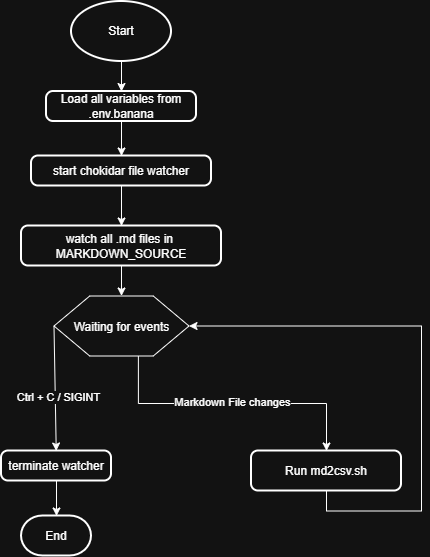

The diagram above was exported from draw.io. Its source (the exported page's mxGraphModel, read from the mxfile embedded in the PNG):
<mxGraphModel dx="1030" dy="774" grid="1" gridSize="10" guides="1" tooltips="1" connect="1" arrows="1" fold="1" page="1" pageScale="1" pageWidth="827" pageHeight="1169" math="0" shadow="0">
  <root>
    <mxCell id="0" />
    <mxCell id="1" parent="0" />
    <mxCell id="WuBZAsIZe-cOjZe9SHVU-2" edge="1" parent="1" source="Lbb3YD7FwF0VeQ2iwaBX-1" style="edgeStyle=orthogonalEdgeStyle;rounded=0;orthogonalLoop=1;jettySize=auto;html=1;exitX=0.5;exitY=1;exitDx=0;exitDy=0;exitPerimeter=0;entryX=0.5;entryY=0;entryDx=0;entryDy=0;" target="WuBZAsIZe-cOjZe9SHVU-1">
      <mxGeometry relative="1" as="geometry" />
    </mxCell>
    <mxCell id="Lbb3YD7FwF0VeQ2iwaBX-1" parent="1" style="strokeWidth=2;html=1;shape=mxgraph.flowchart.start_1;whiteSpace=wrap;" value="Start" vertex="1">
      <mxGeometry height="60" width="100" x="100" y="20" as="geometry" />
    </mxCell>
    <mxCell id="WuBZAsIZe-cOjZe9SHVU-1" parent="1" style="rounded=1;whiteSpace=wrap;html=1;absoluteArcSize=1;arcSize=14;strokeWidth=2;" value="Load all variables from .env.banana" vertex="1">
      <mxGeometry height="30" width="150" x="75" y="110" as="geometry" />
    </mxCell>
    <mxCell id="WuBZAsIZe-cOjZe9SHVU-13" edge="1" parent="1" source="WuBZAsIZe-cOjZe9SHVU-1" style="edgeStyle=orthogonalEdgeStyle;rounded=0;orthogonalLoop=1;jettySize=auto;html=1;" target="WuBZAsIZe-cOjZe9SHVU-11">
      <mxGeometry relative="1" as="geometry">
        <mxPoint x="150" y="230" as="sourcePoint" />
      </mxGeometry>
    </mxCell>
    <mxCell id="WuBZAsIZe-cOjZe9SHVU-24" edge="1" parent="1" source="WuBZAsIZe-cOjZe9SHVU-5" style="edgeStyle=orthogonalEdgeStyle;rounded=0;orthogonalLoop=1;jettySize=auto;html=1;exitX=0.5;exitY=1;exitDx=0;exitDy=0;entryX=1;entryY=0.5;entryDx=0;entryDy=0;" target="WuBZAsIZe-cOjZe9SHVU-16">
      <mxGeometry relative="1" as="geometry">
        <Array as="points">
          <mxPoint x="355" y="529.5" />
          <mxPoint x="450" y="529.5" />
          <mxPoint x="450" y="344.5" />
        </Array>
      </mxGeometry>
    </mxCell>
    <mxCell id="WuBZAsIZe-cOjZe9SHVU-5" parent="1" style="rounded=1;whiteSpace=wrap;html=1;absoluteArcSize=1;arcSize=14;strokeWidth=2;" value="Run md2csv.sh" vertex="1">
      <mxGeometry height="40" width="150" x="280" y="469.5" as="geometry" />
    </mxCell>
    <mxCell id="WuBZAsIZe-cOjZe9SHVU-17" edge="1" parent="1" source="WuBZAsIZe-cOjZe9SHVU-10" style="edgeStyle=orthogonalEdgeStyle;rounded=0;orthogonalLoop=1;jettySize=auto;html=1;exitX=0.5;exitY=1;exitDx=0;exitDy=0;entryX=0.5;entryY=0;entryDx=0;entryDy=0;" target="WuBZAsIZe-cOjZe9SHVU-16">
      <mxGeometry relative="1" as="geometry" />
    </mxCell>
    <mxCell id="WuBZAsIZe-cOjZe9SHVU-10" parent="1" style="rounded=1;whiteSpace=wrap;html=1;absoluteArcSize=1;arcSize=14;strokeWidth=2;" value="watch all .md files in&amp;nbsp; MARKDOWN_SOURCE" vertex="1">
      <mxGeometry height="40" width="200" x="50" y="244.5" as="geometry" />
    </mxCell>
    <mxCell id="WuBZAsIZe-cOjZe9SHVU-14" edge="1" parent="1" source="WuBZAsIZe-cOjZe9SHVU-11" style="edgeStyle=orthogonalEdgeStyle;rounded=0;orthogonalLoop=1;jettySize=auto;html=1;exitX=0.5;exitY=1;exitDx=0;exitDy=0;" target="WuBZAsIZe-cOjZe9SHVU-10">
      <mxGeometry relative="1" as="geometry" />
    </mxCell>
    <mxCell id="WuBZAsIZe-cOjZe9SHVU-11" parent="1" style="rounded=1;whiteSpace=wrap;html=1;absoluteArcSize=1;arcSize=14;strokeWidth=2;" value="start chokidar file watcher" vertex="1">
      <mxGeometry height="30" width="180" x="60" y="174.5" as="geometry" />
    </mxCell>
    <mxCell id="WuBZAsIZe-cOjZe9SHVU-22" edge="1" parent="1" source="WuBZAsIZe-cOjZe9SHVU-16" style="edgeStyle=orthogonalEdgeStyle;rounded=0;orthogonalLoop=1;jettySize=auto;html=1;exitX=0.625;exitY=1;exitDx=0;exitDy=0;" target="WuBZAsIZe-cOjZe9SHVU-5">
      <mxGeometry relative="1" as="geometry" />
    </mxCell>
    <mxCell id="WuBZAsIZe-cOjZe9SHVU-23" connectable="0" parent="WuBZAsIZe-cOjZe9SHVU-22" style="edgeLabel;html=1;align=center;verticalAlign=middle;resizable=0;points=[];" value="Markdown File changes" vertex="1">
      <mxGeometry relative="1" x="-0.2483" y="2" as="geometry">
        <mxPoint x="35" as="offset" />
      </mxGeometry>
    </mxCell>
    <mxCell id="WuBZAsIZe-cOjZe9SHVU-16" parent="1" style="verticalLabelPosition=bottom;verticalAlign=top;html=1;shape=hexagon;perimeter=hexagonPerimeter2;arcSize=6;size=0.2647058823529412;spacingTop=-43;" value="Waiting for events" vertex="1">
      <mxGeometry height="60" width="135" x="82.5" y="314.5" as="geometry" />
    </mxCell>
    <mxCell id="WuBZAsIZe-cOjZe9SHVU-20" edge="1" parent="1" source="WuBZAsIZe-cOjZe9SHVU-16" style="rounded=0;orthogonalLoop=1;jettySize=auto;html=1;exitX=0;exitY=0.5;exitDx=0;exitDy=0;" target="jTX9sVHRGejknnlzYhhH-1">
      <mxGeometry relative="1" as="geometry">
        <mxPoint x="80" y="457" as="targetPoint" />
      </mxGeometry>
    </mxCell>
    <mxCell id="WuBZAsIZe-cOjZe9SHVU-25" connectable="0" parent="WuBZAsIZe-cOjZe9SHVU-20" style="edgeLabel;html=1;align=center;verticalAlign=middle;resizable=0;points=[];" value="Ctrl + C / SIGINT" vertex="1">
      <mxGeometry relative="1" x="0.1438" y="3" as="geometry">
        <mxPoint as="offset" />
      </mxGeometry>
    </mxCell>
    <mxCell id="WuBZAsIZe-cOjZe9SHVU-21" edge="1" parent="1" source="jTX9sVHRGejknnlzYhhH-1" style="edgeStyle=orthogonalEdgeStyle;rounded=0;orthogonalLoop=1;jettySize=auto;html=1;" target="jTX9sVHRGejknnlzYhhH-2">
      <mxGeometry relative="1" as="geometry">
        <mxPoint x="80" y="512" as="sourcePoint" />
        <mxPoint x="80" y="554.5" as="targetPoint" />
      </mxGeometry>
    </mxCell>
    <mxCell id="jTX9sVHRGejknnlzYhhH-1" parent="1" style="rounded=1;whiteSpace=wrap;html=1;absoluteArcSize=1;arcSize=14;strokeWidth=2;" value="terminate watcher" vertex="1">
      <mxGeometry height="30" width="110" x="30" y="469.5" as="geometry" />
    </mxCell>
    <mxCell id="jTX9sVHRGejknnlzYhhH-2" parent="1" style="strokeWidth=2;html=1;shape=mxgraph.flowchart.terminator;whiteSpace=wrap;" value="End" vertex="1">
      <mxGeometry height="40" width="70" x="50" y="534.5" as="geometry" />
    </mxCell>
  </root>
</mxGraphModel>